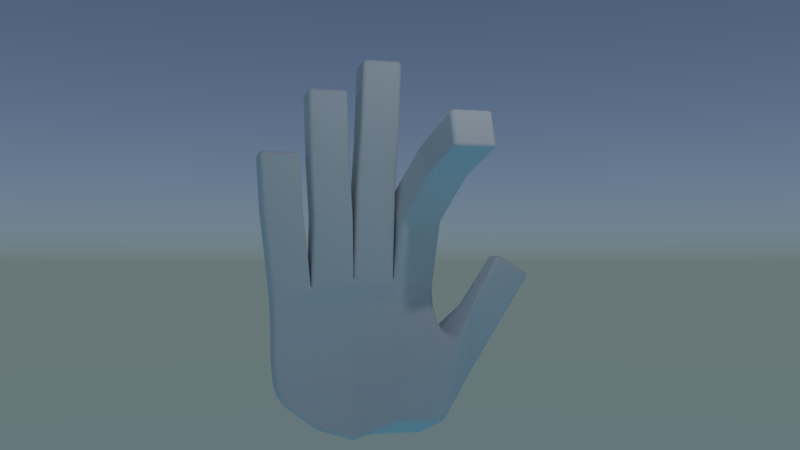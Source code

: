 # Source: hand3.blend  (saved by Blender 2.78.0; exported with 4.5.12 LTS)
import bpy
from mathutils import Matrix  # noqa: F401  (used for matrix-valued properties, if any)

bpy.ops.wm.read_factory_settings(use_empty=True)
scene = bpy.context.scene
scene.name = 'Scene'

# ---- collections
col_collection_1 = bpy.data.collections.new('Collection 1'); scene.collection.children.link(col_collection_1)

# ---- materials (node trees are filled in below, after node groups)
mat_material = bpy.data.materials.new('Material')
mat_material.alpha_threshold = 0.0
mat_material.roughness = 0.5
mat_material.line_color = (0.0, 0.0, 0.0, 1.0)

# ---- material node trees
mat_material.use_nodes = True; mat_material.node_tree.nodes.clear()
_N = mat_material.node_tree.nodes; _L = mat_material.node_tree.links
n0 = _N.new('ShaderNodeOutputMaterial'); n0.name = 'Material Output'; n0.location = (300, 300)
n1 = _N.new('ShaderNodeBsdfDiffuse'); n1.name = 'Diffuse BSDF'; n1.location = (10, 300)
_L.new(n1.outputs[0], n0.inputs[0])
n0.is_active_output = True

# ---- world
world_world = bpy.data.worlds.new('World'); scene.world = world_world
world_world.use_nodes = True; world_world.node_tree.nodes.clear()
_N = world_world.node_tree.nodes; _L = world_world.node_tree.links
n0 = _N.new('ShaderNodeOutputWorld'); n0.name = 'World Output'; n0.location = (300, 300)
n1 = _N.new('ShaderNodeBackground'); n1.name = 'Background'; n1.location = (10, 300)
n2 = _N.new('ShaderNodeTexSky'); n2.name = 'Sky Texture'; n2.location = (-190, 300)
n2.sky_type = 'HOSEK_WILKIE'
n2.sun_elevation = 1.571
_L.new(n1.outputs[0], n0.inputs[0])
_L.new(n2.outputs[0], n1.inputs[0])
n0.is_active_output = True
world_world.color = (0.05088, 0.05088, 0.05088)
world_world.use_sun_shadow = False
world_world.sun_shadow_jitter_overblur = 0.0
world_world.cycles.sampling_method = 'MANUAL'

# ---- cameras
cam_camera = bpy.data.cameras.new('Camera')
cam_camera.clip_end = 100.0
cam_camera.lens = 35.0
cam_camera.sensor_width = 32.0
cam_camera.sensor_height = 18.0
cam_camera.ortho_scale = 7.314
cam_camera.dof.focus_distance = 0.0

# ---- lights
light_lamp = bpy.data.lights.new('Lamp', 'POINT')
light_lamp.transmission_factor = 0.0
light_lamp.cutoff_distance = 30.0
light_lamp.energy = 100.0
light_lamp.shadow_buffer_clip_start = 1.001
light_lamp.shadow_soft_size = 0.1
light_lamp.shadow_maximum_resolution = 0.006
light_lamp.use_absolute_resolution = True

# ---- meshes
me_cube = bpy.data.meshes.new('Cube')
me_cube.from_pydata([(0.2461, -0.9081, 0.09185), (0.2392, -1.036, 1.392), (-0.2503, -1.036, 1.392), (-0.2318, -0.9081, 0.09185), (0.7144, 0.9919, -0.1081), (0.247, 0.9919, 1.492), (-0.2466, 0.9919, 1.492), (-0.2328, 0.9919, -0.4071), (0.214, -1.008, 0.5919), (-0.2565, -1.008, 0.5919), (0.6318, 1.04, 0.966), (-0.3143, 1.013, 0.9907), (0.2527, -0.008148, -0.3784), (0.1997, -0.01032, 1.592), (-0.341, -0.01024, 1.592), (-0.2565, -0.008148, -0.4081), (-0.3918, -0.008148, 0.5919), (0.05916, -0.01478, 0.6063), (0.4858, 0.4882, -0.1204), (0.2163, 0.4919, 1.592), (-0.2863, 0.4919, 1.592), (-0.2216, 0.4919, -0.4071), (-0.3363, 0.4919, 0.5911), (0.2377, 0.4226, 0.7557), (-0.341, -0.5081, 0.5919), (0.1061, -0.5081, 0.5919), (0.2275, -0.4737, -0.2357), (0.193, -0.5459, 1.492), (-0.2986, -0.5457, 1.492), (-0.2357, -0.4737, -0.2358), (-0.2357, -0.9737, 0.2642), (-0.2514, 1.114, 0.9401), (0.2254, -0.9737, 0.2643), (0.8145, 1.149, 0.906), (0.1494, -0.01152, 0.1216), (-0.341, -0.008148, 0.09185), (0.3515, 0.4404, 0.3369), (-0.3043, 0.4919, 0.09185), (-0.3043, -0.5028, 0.1185), (0.1659, -0.5025, 0.1201), (0.214, -1.015, 1.092), (0.4583, 0.9888, 1.119), (-0.2565, -1.015, 1.092), (-0.3157, 0.9919, 1.091), (-0.3918, -0.008148, 1.092), (0.07643, -0.008351, 1.092), (-0.341, 0.4919, 1.092), (0.1496, 0.4496, 1.085), (0.1137, -0.5142, 1.092), (-0.341, -0.5144, 1.092), (1.827, 0.7919, 3.108), (1.827, 1.292, 3.108), (1.663, 0.7919, 3.559), (1.663, 1.292, 3.559), (0.2482, 0.09185, 4.392), (-0.2318, 0.09185, 4.392), (0.2482, 0.5919, 4.392), (-0.2318, 0.5919, 4.392), (0.2482, -0.6081, 3.992), (0.2482, -0.1081, 3.992), (-0.2318, -0.6081, 3.992), (-0.2318, -0.1081, 3.992), (0.2482, -1.208, 3.192), (-0.2318, -1.208, 3.192), (0.2482, -0.7081, 3.192), (-0.2318, -0.7081, 3.192), (0.7294, 0.6785, 3.246), (0.7294, 1.179, 3.246), (1.03, 1.205, 2.843), (1.03, 0.7047, 2.843), (-0.1693, 1.005, 2.629), (0.4093, 0.5568, 2.324), (-0.1693, 0.5051, 2.629), (0.4093, 1.057, 2.324), (0.2482, 0.5651, 3.592), (0.2482, 0.06513, 3.592), (-0.2318, 0.5531, 3.392), (-0.2318, 0.05315, 3.392), (0.2482, 0.01086, 2.692), (0.2482, 0.5109, 2.692), (-0.2318, 0.5109, 2.692), (-0.2318, 0.01086, 2.692), (-0.2318, -1.164, 2.472), (-0.2318, -0.6636, 2.472), (0.2482, -0.6636, 2.472), (0.2482, -1.164, 2.472), (-0.2345, -0.6042, 1.982), (0.2482, -0.6042, 1.982), (-0.2318, -1.104, 1.982), (0.2482, -1.104, 1.982), (-0.2318, -0.575, 3.082), (-0.2318, -0.07496, 3.082), (0.2482, -0.575, 3.082), (0.2482, -0.07496, 3.082), (-0.2321, -0.03223, 2.387), (-0.2318, -0.5322, 2.387), (0.2482, -0.5322, 2.387), (0.2482, -0.03223, 2.387), (0.2177, -1.024, 1.242), (0.3048, 0.9906, 1.301), (0.1173, -0.009836, 1.342), (0.1478, 0.4911, 1.342), (0.135, -0.527, 1.292), (-0.2536, -1.024, 1.242), (-0.2669, 0.9919, 1.292), (-0.3769, -0.009798, 1.342), (-0.3308, 0.4919, 1.342), (-0.3344, -0.5273, 1.292), (0.4809, 1.439, 0.4793), (0.0818, 1.464, 0.4602), (0.2633, 1.342, 1.305), (0.8479, 1.33, 1.305), (0.7429, 2.099, 1.682), (0.432, 2.099, 1.682), (0.4501, 1.684, 1.929), (0.7813, 1.684, 1.929)], [], [(98, 1, 2, 103), (99, 104, 6, 5), (101, 99, 5, 19), (67, 66, 52, 53), (37, 31, 7, 21), (26, 0, 3, 29), (46, 43, 11, 22), (36, 33, 10, 23), (33, 31, 11, 10), (32, 8, 9, 30), (39, 34, 17, 25), (49, 44, 16, 24), (18, 12, 15, 21), (38, 35, 15, 29), (91, 90, 60, 61), (102, 100, 13, 27), (4, 18, 21, 7), (34, 36, 23, 17), (44, 46, 22, 16), (35, 37, 21, 15), (75, 74, 56, 54), (100, 101, 19, 13), (98, 102, 27, 1), (83, 82, 63, 65), (30, 38, 29, 3), (42, 49, 24, 9), (32, 39, 25, 8), (12, 26, 29, 15), (0, 26, 39, 32), (9, 24, 38, 30), (16, 22, 37, 35), (12, 18, 36, 34), (24, 16, 35, 38), (26, 12, 34, 39), (0, 32, 30, 3), (7, 31, 110, 109), (18, 4, 33, 36), (22, 11, 31, 37), (103, 107, 49, 42), (8, 25, 48, 40), (17, 23, 47, 45), (105, 106, 46, 44), (25, 17, 45, 48), (107, 105, 44, 49), (106, 104, 43, 46), (23, 10, 41, 47), (10, 11, 43, 41), (8, 40, 42, 9), (50, 51, 53, 52), (69, 68, 51, 50), (66, 69, 50, 52), (68, 67, 53, 51), (54, 56, 57, 55), (74, 76, 57, 56), (76, 77, 55, 57), (77, 75, 54, 55), (58, 59, 61, 60), (90, 92, 58, 60), (92, 93, 59, 58), (93, 91, 61, 59), (62, 64, 65, 63), (84, 83, 65, 64), (82, 85, 62, 63), (85, 84, 64, 62), (73, 70, 67, 68), (72, 71, 69, 66), (71, 73, 68, 69), (70, 72, 66, 67), (6, 20, 72, 70), (19, 5, 73, 71), (20, 19, 71, 72), (5, 6, 70, 73), (81, 78, 75, 77), (80, 81, 77, 76), (79, 80, 76, 74), (78, 79, 74, 75), (13, 19, 79, 78), (19, 20, 80, 79), (20, 14, 81, 80), (14, 13, 78, 81), (89, 87, 84, 85), (88, 89, 85, 82), (87, 86, 83, 84), (86, 88, 82, 83), (28, 2, 88, 86), (27, 28, 86, 87), (2, 1, 89, 88), (1, 27, 87, 89), (97, 94, 91, 93), (96, 97, 93, 92), (95, 96, 92, 90), (94, 95, 90, 91), (14, 28, 95, 94), (28, 27, 96, 95), (27, 13, 97, 96), (13, 14, 94, 97), (20, 6, 104, 106), (28, 14, 105, 107), (14, 20, 106, 105), (2, 28, 107, 103), (40, 48, 102, 98), (45, 47, 101, 100), (48, 45, 100, 102), (47, 41, 99, 101), (41, 43, 104, 99), (40, 98, 103, 42), (111, 108, 112, 115), (4, 7, 109, 108), (31, 33, 111, 110), (33, 4, 108, 111), (112, 113, 114, 115), (108, 109, 113, 112), (110, 111, 115, 114), (109, 110, 114, 113)])
me_cube.polygons.foreach_set('use_smooth', [True] * 114)
me_cube.materials.append(mat_material)
me_cube.use_remesh_preserve_volume = False
me_cube.use_remesh_preserve_attributes = False
me_cube.use_mirror_vertex_groups = False
me_cube.update()

# ---- objects
ob_cube = bpy.data.objects.new('Cube', me_cube)
ob_lamp = bpy.data.objects.new('Lamp', light_lamp)
ob_camera = bpy.data.objects.new('Camera', cam_camera)

# ---- transforms, parenting, visibility, modifiers, constraints
ob_cube.location = (0.0, 0.0, 0.0)
ob_cube.lock_rotations_4d = False
ob_cube.empty_display_type = 'ARROWS'
ob_cube.lineart.crease_threshold = 0.0
_m = ob_cube.modifiers.new('Bevel', 'BEVEL')
_m.width = 34.21
_m.width_pct = 34.21
_m.segments = 8
_m.limit_method = 'NONE'
_m.spread = 0.0
ob_lamp.location = (4.076, 1.005, 5.904)
ob_lamp.rotation_euler = (0.6503, 0.05522, 1.866)
ob_lamp.lock_rotations_4d = False
ob_lamp.empty_display_type = 'ARROWS'
ob_lamp.color = (0.0, 0.0, 0.0, 0.0)
ob_lamp.lineart.crease_threshold = 0.0
ob_camera.location = (10.96, -2.133, 1.832)
ob_camera.rotation_euler = (1.613, -4.52e-07, 1.324)
ob_camera.lock_rotations_4d = False
ob_camera.empty_display_type = 'ARROWS'
ob_camera.color = (0.0, 0.0, 0.0, 0.0)
ob_camera.display_type = 'WIRE'
ob_camera.lineart.crease_threshold = 0.0

# ---- collection membership
col_collection_1.objects.link(ob_cube)
col_collection_1.objects.link(ob_lamp)
col_collection_1.objects.link(ob_camera)

# ---- scene / render settings (as saved in the file)
scene.camera = ob_camera
scene.frame_start = 1; scene.frame_end = 250; scene.frame_set(6)
scene.render.engine = 'CYCLES'
scene.render.resolution_percentage = 50
scene.render.dither_intensity = 0.0
scene.cycles.use_denoising = False
scene.cycles.samples = 128
scene.cycles.sampling_pattern = 'TABULATED_SOBOL'
scene.cycles.light_sampling_threshold = 0.0
scene.cycles.use_adaptive_sampling = False
scene.cycles.use_light_tree = False
scene.cycles.blur_glossy = 0.0
scene.cycles.sample_clamp_indirect = 0.0
scene.view_settings.view_transform = 'Standard'
bpy.context.view_layer.update()
